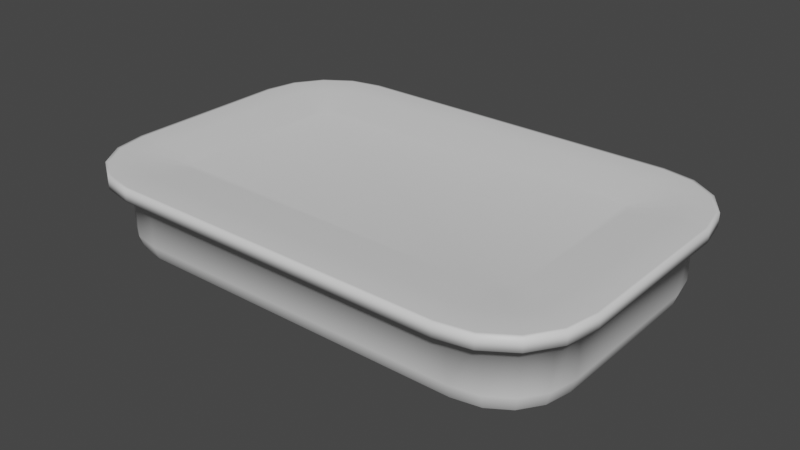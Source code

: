 # Source: Chicken_Breast_Chunks.blend  (saved by Blender 3.3.6; exported with 4.5.12 LTS)
import bpy
from mathutils import Matrix  # noqa: F401  (used for matrix-valued properties, if any)

bpy.ops.wm.read_factory_settings(use_empty=True)
scene = bpy.context.scene
scene.name = 'Scene'

# ---- collections
col_collection = bpy.data.collections.new('Collection'); scene.collection.children.link(col_collection)

# ---- materials (node trees are filled in below, after node groups)
mat_material = bpy.data.materials.new('Material')
mat_material.alpha_threshold = 0.0
mat_material.use_transparent_shadow = False
mat_material.roughness = 0.5
mat_material.line_color = (0.0, 0.0, 0.0, 1.0)

# ---- material node trees
mat_material.use_nodes = True; mat_material.node_tree.nodes.clear()
_N = mat_material.node_tree.nodes; _L = mat_material.node_tree.links
n0 = _N.new('ShaderNodeOutputMaterial'); n0.name = 'Material Output'; n0.location = (300, 300)
n1 = _N.new('ShaderNodeBsdfPrincipled'); n1.name = 'Principled BSDF'; n1.location = (10, 300)
n1.distribution = 'GGX'
n1.subsurface_method = 'RANDOM_WALK_SKIN'
n1.inputs[3].default_value = 1.45
n1.inputs[27].default_value = (0.0, 0.0, 0.0, 1.0)
n1.inputs[28].default_value = 1.0
_L.new(n1.outputs[0], n0.inputs[0])
n0.is_active_output = True

# ---- world
world_world = bpy.data.worlds.new('World'); scene.world = world_world
world_world.use_nodes = True; world_world.node_tree.nodes.clear()
_N = world_world.node_tree.nodes; _L = world_world.node_tree.links
n0 = _N.new('ShaderNodeOutputWorld'); n0.name = 'World Output'; n0.location = (300, 300)
n1 = _N.new('ShaderNodeBackground'); n1.name = 'Background'; n1.location = (10, 300)
n1.inputs[0].default_value = (0.05088, 0.05088, 0.05088, 1.0)
_L.new(n1.outputs[0], n0.inputs[0])
n0.is_active_output = True
world_world.color = (0.05088, 0.05088, 0.05088)
world_world.use_sun_shadow = False
world_world.sun_shadow_jitter_overblur = 0.0

# ---- meshes
me_cube = bpy.data.meshes.new('Cube')
me_cube.from_pydata([(1.065, 0.4571, 0.2332), (0.9571, 0.5645, 0.2332), (1.052, 0.5214, 0.2332), (1.04, 0.5396, 0.2332), (1.021, 0.5517, 0.2332), (1.015, 0.9273, 0.2), (1.44, 0.5029, 0.2), (1.183, 0.894, 0.2), (1.317, 0.8045, 0.2), (1.406, 0.6705, 0.2), (0.9571, -0.5645, 0.2332), (1.065, -0.4571, 0.2332), (1.021, -0.5517, 0.2332), (1.04, -0.5396, 0.2332), (1.052, -0.5214, 0.2332), (1.44, -0.5029, 0.2), (1.015, -0.9273, 0.2), (1.406, -0.6705, 0.2), (1.317, -0.8045, 0.2), (1.183, -0.894, 0.2), (-0.9571, 0.5645, 0.2332), (-1.065, 0.4571, 0.2332), (-1.021, 0.5517, 0.2332), (-1.04, 0.5396, 0.2332), (-1.052, 0.5214, 0.2332), (-1.44, 0.5029, 0.2), (-1.015, 0.9273, 0.2), (-1.406, 0.6705, 0.2), (-1.317, 0.8045, 0.2), (-1.183, 0.894, 0.2), (-1.065, -0.4571, 0.2332), (-0.9571, -0.5645, 0.2332), (-1.052, -0.5214, 0.2332), (-1.04, -0.5396, 0.2332), (-1.021, -0.5517, 0.2332), (-1.015, -0.9273, 0.2), (-1.44, -0.5029, 0.2), (-1.183, -0.894, 0.2), (-1.317, -0.8045, 0.2), (-1.406, -0.6705, 0.2), (1.462, 0.6913, 0.275), (1.5, 0.5, 0.275), (1.354, 0.8536, 0.275), (1.191, 0.9619, 0.275), (1.0, 1.0, 0.275), (-1.0, -1.0, 0.275), (-1.191, -0.9619, 0.275), (-1.354, -0.8536, 0.275), (-1.462, -0.6913, 0.275), (-1.5, -0.5, 0.275), (1.191, -0.9619, 0.275), (1.0, -1.0, 0.275), (1.354, -0.8536, 0.275), (1.462, -0.6913, 0.275), (1.5, -0.5, 0.275), (-1.191, 0.9619, 0.275), (-1.0, 1.0, 0.275), (-1.354, 0.8536, 0.275), (-1.462, 0.6913, 0.275), (-1.5, 0.5, 0.275), (1.281, 0.6164, 0.275), (1.308, 0.4811, 0.275), (1.215, 0.7151, 0.275), (1.116, 0.781, 0.275), (0.9811, 0.8079, 0.275), (-0.9811, -0.8079, 0.275), (-1.116, -0.781, 0.275), (-1.215, -0.7151, 0.275), (-1.281, -0.6164, 0.275), (-1.308, -0.4811, 0.275), (1.116, -0.781, 0.275), (0.9811, -0.8079, 0.275), (1.215, -0.7151, 0.275), (1.281, -0.6164, 0.275), (1.308, -0.4811, 0.275), (-1.116, 0.781, 0.275), (-0.9811, 0.8079, 0.275), (-1.215, 0.7151, 0.275), (-1.281, 0.6164, 0.275), (-1.308, 0.4811, 0.275), (1.5, 0.5, 0.2), (1.462, 0.6913, 0.2), (1.354, 0.8536, 0.2), (1.191, 0.9619, 0.2), (1.0, 1.0, 0.2), (-1.191, -0.9619, 0.2), (-1.0, -1.0, 0.2), (-1.354, -0.8536, 0.2), (-1.462, -0.6913, 0.2), (-1.5, -0.5, 0.2), (1.0, -1.0, 0.2), (1.191, -0.9619, 0.2), (1.354, -0.8536, 0.2), (1.462, -0.6913, 0.2), (1.5, -0.5, 0.2), (-1.0, 1.0, 0.2), (-1.191, 0.9619, 0.2), (-1.354, 0.8536, 0.2), (-1.462, 0.6913, 0.2), (-1.5, 0.5, 0.2), (1.4, 0.4726, 0.225), (1.367, 0.6301, 0.225), (1.28, 0.756, 0.225), (1.15, 0.8401, 0.225), (0.9872, 0.8714, 0.225), (-1.15, -0.8401, 0.225), (-0.9872, -0.8714, 0.225), (-1.28, -0.756, 0.225), (-1.367, -0.6301, 0.225), (-1.4, -0.4726, 0.225), (0.9872, -0.8714, 0.225), (1.15, -0.8401, 0.225), (1.28, -0.756, 0.225), (1.367, -0.6301, 0.225), (1.4, -0.4726, 0.225), (-0.9872, 0.8714, 0.225), (-1.15, 0.8401, 0.225), (-1.28, 0.756, 0.225), (-1.367, 0.6301, 0.225), (-1.4, 0.4726, 0.225), (1.4, 0.4726, -0.1125), (1.194, 0.4516, -0.2732), (1.372, 0.4698, -0.1928), (1.297, 0.4621, -0.2517), (1.174, 0.5475, -0.2732), (1.367, 0.6301, -0.1125), (1.271, 0.5888, -0.2517), (1.341, 0.619, -0.1928), (1.134, 0.6052, -0.2732), (1.28, 0.756, -0.1125), (1.207, 0.6806, -0.2517), (1.261, 0.7358, -0.1928), (1.072, 0.6454, -0.2732), (1.15, 0.8401, -0.1125), (1.111, 0.7428, -0.2517), (1.14, 0.814, -0.1928), (0.9675, 0.6655, -0.2732), (0.9872, 0.8714, -0.1125), (0.9774, 0.7685, -0.2517), (0.9845, 0.8438, -0.1928), (-1.15, -0.8401, -0.1125), (-1.072, -0.6454, -0.2732), (-1.14, -0.814, -0.1928), (-1.111, -0.7428, -0.2517), (-0.9675, -0.6655, -0.2732), (-0.9872, -0.8714, -0.1125), (-0.9774, -0.7685, -0.2517), (-0.9845, -0.8438, -0.1928), (-1.28, -0.756, -0.1125), (-1.134, -0.6052, -0.2732), (-1.261, -0.7358, -0.1928), (-1.207, -0.6806, -0.2517), (-1.367, -0.6301, -0.1125), (-1.174, -0.5475, -0.2732), (-1.341, -0.619, -0.1928), (-1.271, -0.5888, -0.2517), (-1.4, -0.4726, -0.1125), (-1.194, -0.4516, -0.2732), (-1.372, -0.4698, -0.1928), (-1.297, -0.4621, -0.2517), (0.9872, -0.8714, -0.1125), (0.9675, -0.6655, -0.2732), (0.9845, -0.8438, -0.1928), (0.9774, -0.7685, -0.2517), (1.072, -0.6454, -0.2732), (1.15, -0.8401, -0.1125), (1.111, -0.7428, -0.2517), (1.14, -0.814, -0.1928), (1.134, -0.6052, -0.2732), (1.28, -0.756, -0.1125), (1.207, -0.6806, -0.2517), (1.261, -0.7358, -0.1928), (1.174, -0.5475, -0.2732), (1.367, -0.6301, -0.1125), (1.271, -0.5888, -0.2517), (1.341, -0.619, -0.1928), (1.194, -0.4516, -0.2732), (1.4, -0.4726, -0.1125), (1.297, -0.4621, -0.2517), (1.372, -0.4698, -0.1928), (-0.9872, 0.8714, -0.1125), (-0.9675, 0.6655, -0.2732), (-0.9845, 0.8438, -0.1928), (-0.9774, 0.7685, -0.2517), (-1.072, 0.6454, -0.2732), (-1.15, 0.8401, -0.1125), (-1.111, 0.7428, -0.2517), (-1.14, 0.814, -0.1928), (-1.134, 0.6052, -0.2732), (-1.28, 0.756, -0.1125), (-1.207, 0.6806, -0.2517), (-1.261, 0.7358, -0.1928), (-1.174, 0.5475, -0.2732), (-1.367, 0.6301, -0.1125), (-1.271, 0.5888, -0.2517), (-1.341, 0.619, -0.1928), (-1.194, 0.4516, -0.2732), (-1.4, 0.4726, -0.1125), (-1.297, 0.4621, -0.2517), (-1.372, 0.4698, -0.1928), (1.444, 0.6838, 0.275), (1.481, 0.4981, 0.275), (1.34, 0.8397, 0.275), (1.184, 0.9438, 0.275), (0.9981, 0.9808, 0.275), (-0.9981, -0.9808, 0.275), (-1.184, -0.9438, 0.275), (-1.34, -0.8397, 0.275), (-1.444, -0.6838, 0.275), (-1.481, -0.4981, 0.275), (1.184, -0.9438, 0.275), (0.9981, -0.9808, 0.275), (1.34, -0.8397, 0.275), (1.444, -0.6838, 0.275), (1.481, -0.4981, 0.275), (-1.184, 0.9438, 0.275), (-0.9981, 0.9808, 0.275), (-1.34, 0.8397, 0.275), (-1.444, 0.6838, 0.275), (-1.481, 0.4981, 0.275), (1.447, 0.5025, 0.2), (1.413, 0.6731, 0.2), (1.322, 0.8106, 0.2), (1.184, 0.9025, 0.2), (1.013, 0.9364, 0.2), (-1.184, -0.9025, 0.2), (-1.013, -0.9364, 0.2), (-1.322, -0.8106, 0.2), (-1.413, -0.6731, 0.2), (-1.447, -0.5025, 0.2), (1.013, -0.9364, 0.2), (1.184, -0.9025, 0.2), (1.322, -0.8106, 0.2), (1.413, -0.6731, 0.2), (1.447, -0.5025, 0.2), (-1.013, 0.9364, 0.2), (-1.184, 0.9025, 0.2), (-1.322, 0.8106, 0.2), (-1.413, 0.6731, 0.2), (-1.447, 0.5025, 0.2)], [], [(27, 28, 117, 118), (89, 49, 59, 99), (90, 51, 45, 86), (0, 2, 3, 4, 1, 20, 22, 23, 24, 21, 30, 32, 33, 34, 31, 10, 12, 13, 14, 11), (80, 41, 54, 94), (41, 80, 81, 40), (40, 81, 82, 42), (42, 82, 83, 43), (43, 83, 84, 44), (86, 45, 46, 85), (85, 46, 47, 87), (87, 47, 48, 88), (88, 48, 49, 89), (51, 90, 91, 50), (50, 91, 92, 52), (52, 92, 93, 53), (53, 93, 94, 54), (56, 95, 96, 55), (55, 96, 97, 57), (57, 97, 98, 58), (58, 98, 99, 59), (95, 56, 44, 84), (200, 201, 41, 40), (202, 200, 40, 42), (203, 202, 42, 43), (204, 203, 43, 44), (205, 206, 46, 45), (206, 207, 47, 46), (207, 208, 48, 47), (208, 209, 49, 48), (210, 211, 51, 50), (212, 210, 50, 52), (213, 212, 52, 53), (214, 213, 53, 54), (215, 216, 56, 55), (217, 215, 55, 57), (218, 217, 57, 58), (219, 218, 58, 59), (216, 204, 44, 56), (201, 214, 54, 41), (209, 219, 59, 49), (211, 205, 45, 51), (2, 0, 61, 60), (3, 2, 60, 62), (4, 3, 62, 63), (1, 4, 63, 64), (31, 34, 66, 65), (34, 33, 67, 66), (33, 32, 68, 67), (32, 30, 69, 68), (12, 10, 71, 70), (13, 12, 70, 72), (14, 13, 72, 73), (11, 14, 73, 74), (22, 20, 76, 75), (23, 22, 75, 77), (24, 23, 77, 78), (21, 24, 78, 79), (20, 1, 64, 76), (0, 11, 74, 61), (30, 21, 79, 69), (10, 31, 65, 71), (220, 221, 81, 80), (221, 222, 82, 81), (222, 223, 83, 82), (223, 224, 84, 83), (225, 226, 86, 85), (227, 225, 85, 87), (228, 227, 87, 88), (229, 228, 88, 89), (230, 231, 91, 90), (231, 232, 92, 91), (232, 233, 93, 92), (233, 234, 94, 93), (235, 236, 96, 95), (236, 237, 97, 96), (237, 238, 98, 97), (238, 239, 99, 98), (224, 235, 95, 84), (234, 220, 80, 94), (239, 229, 89, 99), (226, 230, 90, 86), (109, 119, 197, 156), (39, 36, 109, 108), (9, 6, 100, 101), (25, 27, 118, 119), (19, 16, 110, 111), (8, 9, 101, 102), (26, 5, 104, 115), (18, 19, 111, 112), (7, 8, 102, 103), (6, 15, 114, 100), (17, 18, 112, 113), (5, 7, 103, 104), (36, 25, 119, 109), (15, 17, 113, 114), (35, 37, 105, 106), (16, 35, 106, 110), (29, 26, 115, 116), (37, 38, 107, 105), (28, 29, 116, 117), (38, 39, 108, 107), (100, 114, 177, 120), (196, 192, 188, 184, 181, 136, 132, 128, 124, 121, 176, 172, 168, 164, 161, 144, 141, 149, 153, 157), (112, 111, 165, 169), (103, 102, 129, 133), (106, 105, 140, 145), (113, 112, 169, 173), (104, 103, 133, 137), (102, 101, 125, 129), (114, 113, 173, 177), (115, 104, 137, 180), (111, 110, 160, 165), (116, 115, 180, 185), (105, 107, 148, 140), (107, 108, 152, 148), (117, 116, 185, 189), (110, 106, 145, 160), (118, 117, 189, 193), (108, 109, 156, 152), (119, 118, 193, 197), (121, 124, 126, 123), (123, 126, 127, 122), (122, 127, 125, 120), (124, 128, 130, 126), (126, 130, 131, 127), (127, 131, 129, 125), (128, 132, 134, 130), (130, 134, 135, 131), (131, 135, 133, 129), (132, 136, 138, 134), (134, 138, 139, 135), (135, 139, 137, 133), (141, 144, 146, 143), (143, 146, 147, 142), (142, 147, 145, 140), (149, 141, 143, 151), (151, 143, 142, 150), (150, 142, 140, 148), (153, 149, 151, 155), (155, 151, 150, 154), (154, 150, 148, 152), (157, 153, 155, 159), (159, 155, 154, 158), (158, 154, 152, 156), (161, 164, 166, 163), (163, 166, 167, 162), (162, 167, 165, 160), (164, 168, 170, 166), (166, 170, 171, 167), (167, 171, 169, 165), (168, 172, 174, 170), (170, 174, 175, 171), (171, 175, 173, 169), (172, 176, 178, 174), (174, 178, 179, 175), (175, 179, 177, 173), (181, 184, 186, 183), (183, 186, 187, 182), (182, 187, 185, 180), (184, 188, 190, 186), (186, 190, 191, 187), (187, 191, 189, 185), (188, 192, 194, 190), (190, 194, 195, 191), (191, 195, 193, 189), (192, 196, 198, 194), (194, 198, 199, 195), (195, 199, 197, 193), (136, 181, 183, 138), (138, 183, 182, 139), (139, 182, 180, 137), (176, 121, 123, 178), (178, 123, 122, 179), (179, 122, 120, 177), (156, 197, 199, 158), (158, 199, 198, 159), (159, 198, 196, 157), (160, 145, 147, 162), (162, 147, 146, 163), (163, 146, 144, 161), (101, 100, 120, 125), (71, 65, 205, 211), (69, 79, 219, 209), (61, 74, 214, 201), (76, 64, 204, 216), (79, 78, 218, 219), (78, 77, 217, 218), (77, 75, 215, 217), (75, 76, 216, 215), (74, 73, 213, 214), (73, 72, 212, 213), (72, 70, 210, 212), (70, 71, 211, 210), (68, 69, 209, 208), (67, 68, 208, 207), (66, 67, 207, 206), (65, 66, 206, 205), (64, 63, 203, 204), (63, 62, 202, 203), (62, 60, 200, 202), (60, 61, 201, 200), (35, 16, 230, 226), (25, 36, 229, 239), (15, 6, 220, 234), (5, 26, 235, 224), (27, 25, 239, 238), (28, 27, 238, 237), (29, 28, 237, 236), (26, 29, 236, 235), (17, 15, 234, 233), (18, 17, 233, 232), (19, 18, 232, 231), (16, 19, 231, 230), (36, 39, 228, 229), (39, 38, 227, 228), (38, 37, 225, 227), (37, 35, 226, 225), (7, 5, 224, 223), (8, 7, 223, 222), (9, 8, 222, 221), (6, 9, 221, 220)])
me_cube.polygons.foreach_set('use_smooth', [True] * 222)
_uv = me_cube.uv_layers.new(name='UVMap')
_uv.uv.foreach_set('vector', [0.1357, 0.5432, 0.1429, 0.5269, 0.1429, 0.5269, 0.1357, 0.5432, 0.375, 0.0625, 0.625, 0.0625, 0.625, 0.1875, 0.375, 0.1875, 0.375, 0.7917, 0.625, 0.7917, 0.625, 0.9583, 0.375, 0.9583, 0.6613, 0.5679, 0.6624, 0.5598, 0.6634, 0.5576, 0.6649, 0.556, 0.6702, 0.5544, 0.8298, 0.5544, 0.8351, 0.556, 0.8366, 0.5576, 0.8376, 0.5598, 0.8387, 0.5679, 0.8387, 0.6821, 0.8376, 0.6902, 0.8366, 0.6924, 0.8351, 0.694, 0.8298, 0.6956, 0.6702, 0.6956, 0.6649, 0.694, 0.6634, 0.6924, 0.6624, 0.6902, 0.6613, 0.6821, 0.375, 0.5625, 0.625, 0.5625, 0.625, 0.6875, 0.375, 0.6875, 0.625, 0.5625, 0.375, 0.5625, 0.375, 0.5386, 0.625, 0.5386, 0.625, 0.5386, 0.375, 0.5386, 0.375, 0.5, 0.625, 0.5, 0.625, 0.5, 0.375, 0.5, 0.375, 0.4743, 0.625, 0.4743, 0.625, 0.4743, 0.375, 0.4743, 0.375, 0.4583, 0.625, 0.4583, 0.375, 0.9583, 0.625, 0.9583, 0.625, 0.9743, 0.375, 0.9743, 0.375, 0.9743, 0.625, 0.9743, 0.625, 1.0, 0.375, 1.0, 0.375, 0.0, 0.625, 0.0, 0.625, 0.03858, 0.375, 0.03858, 0.375, 0.03858, 0.625, 0.03858, 0.625, 0.0625, 0.375, 0.0625, 0.625, 0.7917, 0.375, 0.7917, 0.375, 0.7757, 0.625, 0.7757, 0.625, 0.7757, 0.375, 0.7757, 0.375, 0.75, 0.625, 0.75, 0.625, 0.75, 0.375, 0.75, 0.375, 0.7114, 0.625, 0.7114, 0.625, 0.7114, 0.375, 0.7114, 0.375, 0.6875, 0.625, 0.6875, 0.625, 0.2917, 0.375, 0.2917, 0.375, 0.2757, 0.625, 0.2757, 0.625, 0.2757, 0.375, 0.2757, 0.375, 0.25, 0.625, 0.25, 0.625, 0.25, 0.375, 0.25, 0.375, 0.2114, 0.625, 0.2114, 0.625, 0.2114, 0.375, 0.2114, 0.375, 0.1875, 0.625, 0.1875, 0.375, 0.2917, 0.625, 0.2917, 0.625, 0.4583, 0.375, 0.4583, 0.6297, 0.5395, 0.6266, 0.5627, 0.625, 0.5625, 0.6282, 0.5386, 0.6384, 0.52, 0.6297, 0.5395, 0.6282, 0.5386, 0.6372, 0.5183, 0.6513, 0.507, 0.6384, 0.52, 0.6372, 0.5183, 0.6507, 0.5048, 0.6668, 0.5024, 0.6513, 0.507, 0.6507, 0.5048, 0.6667, 0.5, 0.8332, 0.7476, 0.8487, 0.743, 0.8493, 0.7452, 0.8333, 0.75, 0.8487, 0.743, 0.8616, 0.73, 0.8628, 0.7317, 0.8493, 0.7452, 0.8616, 0.73, 0.8703, 0.7105, 0.8718, 0.7114, 0.8628, 0.7317, 0.8703, 0.7105, 0.8734, 0.6873, 0.875, 0.6875, 0.8718, 0.7114, 0.6513, 0.743, 0.6668, 0.7476, 0.6667, 0.75, 0.6507, 0.7452, 0.6384, 0.73, 0.6513, 0.743, 0.6507, 0.7452, 0.6372, 0.7317, 0.6297, 0.7105, 0.6384, 0.73, 0.6372, 0.7317, 0.6282, 0.7114, 0.6266, 0.6873, 0.6297, 0.7105, 0.6282, 0.7114, 0.625, 0.6875, 0.8487, 0.507, 0.8332, 0.5024, 0.8333, 0.5, 0.8493, 0.5048, 0.8616, 0.52, 0.8487, 0.507, 0.8493, 0.5048, 0.8628, 0.5183, 0.8703, 0.5395, 0.8616, 0.52, 0.8628, 0.5183, 0.8718, 0.5386, 0.8734, 0.5627, 0.8703, 0.5395, 0.8718, 0.5386, 0.875, 0.5625, 0.8332, 0.5024, 0.6668, 0.5024, 0.6667, 0.5, 0.8333, 0.5, 0.6266, 0.5627, 0.6266, 0.6873, 0.625, 0.6875, 0.625, 0.5625, 0.8734, 0.6873, 0.8734, 0.5627, 0.875, 0.5625, 0.875, 0.6875, 0.6668, 0.7476, 0.8332, 0.7476, 0.8333, 0.75, 0.6667, 0.75, 0.6624, 0.5598, 0.6613, 0.5679, 0.641, 0.5649, 0.6433, 0.548, 0.6634, 0.5576, 0.6624, 0.5598, 0.6433, 0.548, 0.6487, 0.5356, 0.6649, 0.556, 0.6634, 0.5576, 0.6487, 0.5356, 0.657, 0.5274, 0.6702, 0.5544, 0.6649, 0.556, 0.657, 0.5274, 0.6682, 0.524, 0.8298, 0.6956, 0.8351, 0.694, 0.843, 0.7226, 0.8318, 0.726, 0.8351, 0.694, 0.8366, 0.6924, 0.8513, 0.7144, 0.843, 0.7226, 0.8366, 0.6924, 0.8376, 0.6902, 0.8567, 0.702, 0.8513, 0.7144, 0.8376, 0.6902, 0.8387, 0.6821, 0.859, 0.6851, 0.8567, 0.702, 0.6649, 0.694, 0.6702, 0.6956, 0.6682, 0.726, 0.657, 0.7226, 0.6634, 0.6924, 0.6649, 0.694, 0.657, 0.7226, 0.6487, 0.7144, 0.6624, 0.6902, 0.6634, 0.6924, 0.6487, 0.7144, 0.6433, 0.702, 0.6613, 0.6821, 0.6624, 0.6902, 0.6433, 0.702, 0.641, 0.6851, 0.8351, 0.556, 0.8298, 0.5544, 0.8318, 0.524, 0.843, 0.5274, 0.8366, 0.5576, 0.8351, 0.556, 0.843, 0.5274, 0.8513, 0.5356, 0.8376, 0.5598, 0.8366, 0.5576, 0.8513, 0.5356, 0.8567, 0.548, 0.8387, 0.5679, 0.8376, 0.5598, 0.8567, 0.548, 0.859, 0.5649, 0.8298, 0.5544, 0.6702, 0.5544, 0.6682, 0.524, 0.8318, 0.524, 0.6613, 0.5679, 0.6613, 0.6821, 0.641, 0.6851, 0.641, 0.5649, 0.8387, 0.6821, 0.8387, 0.5679, 0.859, 0.5649, 0.859, 0.6851, 0.6702, 0.6956, 0.8298, 0.6956, 0.8318, 0.726, 0.6682, 0.726, 0.3681, 0.5635, 0.3653, 0.5426, 0.3718, 0.5386, 0.375, 0.5625, 0.3653, 0.5426, 0.3578, 0.5258, 0.3628, 0.5183, 0.3718, 0.5386, 0.3578, 0.5258, 0.3466, 0.5146, 0.3493, 0.5048, 0.3628, 0.5183, 0.3466, 0.5146, 0.3326, 0.5104, 0.3333, 0.5, 0.3493, 0.5048, 0.1534, 0.7354, 0.1674, 0.7396, 0.1667, 0.75, 0.1507, 0.7452, 0.1422, 0.7242, 0.1534, 0.7354, 0.1507, 0.7452, 0.1372, 0.7317, 0.1347, 0.7074, 0.1422, 0.7242, 0.1372, 0.7317, 0.1282, 0.7114, 0.1319, 0.6865, 0.1347, 0.7074, 0.1282, 0.7114, 0.125, 0.6875, 0.3326, 0.7396, 0.3466, 0.7354, 0.3493, 0.7452, 0.3333, 0.75, 0.3466, 0.7354, 0.3578, 0.7242, 0.3628, 0.7317, 0.3493, 0.7452, 0.3578, 0.7242, 0.3653, 0.7074, 0.3718, 0.7114, 0.3628, 0.7317, 0.3653, 0.7074, 0.3681, 0.6865, 0.375, 0.6875, 0.3718, 0.7114, 0.1674, 0.5104, 0.1534, 0.5146, 0.1507, 0.5048, 0.1667, 0.5, 0.1534, 0.5146, 0.1422, 0.5258, 0.1372, 0.5183, 0.1507, 0.5048, 0.1422, 0.5258, 0.1347, 0.5426, 0.1282, 0.5386, 0.1372, 0.5183, 0.1347, 0.5426, 0.1319, 0.5635, 0.125, 0.5625, 0.1282, 0.5386, 0.3326, 0.5104, 0.1674, 0.5104, 0.1667, 0.5, 0.3333, 0.5, 0.3681, 0.6865, 0.3681, 0.5635, 0.375, 0.5625, 0.375, 0.6875, 0.1319, 0.5635, 0.1319, 0.6865, 0.125, 0.6875, 0.125, 0.5625, 0.1674, 0.7396, 0.3326, 0.7396, 0.3333, 0.75, 0.1667, 0.75, 0.1329, 0.6863, 0.1329, 0.5637, 0.1329, 0.5637, 0.1329, 0.6863, 0.1357, 0.7068, 0.1329, 0.6863, 0.1329, 0.6863, 0.1357, 0.7068, 0.3643, 0.5432, 0.3671, 0.5637, 0.3671, 0.5637, 0.3643, 0.5432, 0.1329, 0.5637, 0.1357, 0.5432, 0.1357, 0.5432, 0.1329, 0.5637, 0.3462, 0.734, 0.3326, 0.7381, 0.3326, 0.7381, 0.3462, 0.734, 0.3571, 0.5269, 0.3643, 0.5432, 0.3643, 0.5432, 0.3571, 0.5269, 0.1674, 0.5119, 0.3326, 0.5119, 0.3326, 0.5119, 0.1674, 0.5119, 0.3571, 0.7231, 0.3462, 0.734, 0.3462, 0.734, 0.3571, 0.7231, 0.3462, 0.516, 0.3571, 0.5269, 0.3571, 0.5269, 0.3462, 0.516, 0.3671, 0.5637, 0.3671, 0.6863, 0.3671, 0.6863, 0.3671, 0.5637, 0.3643, 0.7068, 0.3571, 0.7231, 0.3571, 0.7231, 0.3643, 0.7068, 0.3326, 0.5119, 0.3462, 0.516, 0.3462, 0.516, 0.3326, 0.5119, 0.1329, 0.6863, 0.1329, 0.5637, 0.1329, 0.5637, 0.1329, 0.6863, 0.3671, 0.6863, 0.3643, 0.7068, 0.3643, 0.7068, 0.3671, 0.6863, 0.1674, 0.7381, 0.1538, 0.734, 0.1538, 0.734, 0.1674, 0.7381, 0.3326, 0.7381, 0.1674, 0.7381, 0.1674, 0.7381, 0.3326, 0.7381, 0.1538, 0.516, 0.1674, 0.5119, 0.1674, 0.5119, 0.1538, 0.516, 0.1538, 0.734, 0.1429, 0.7231, 0.1429, 0.7231, 0.1538, 0.734, 0.1429, 0.5269, 0.1538, 0.516, 0.1538, 0.516, 0.1429, 0.5269, 0.1429, 0.7231, 0.1357, 0.7068, 0.1357, 0.7068, 0.1429, 0.7231, 0.3671, 0.5637, 0.3671, 0.6863, 0.3671, 0.6863, 0.3671, 0.5637, 0.1502, 0.5664, 0.1518, 0.5539, 0.1551, 0.5465, 0.1604, 0.5412, 0.1691, 0.5386, 0.3309, 0.5386, 0.3396, 0.5412, 0.3449, 0.5465, 0.3482, 0.5539, 0.3498, 0.5664, 0.3498, 0.6836, 0.3482, 0.6961, 0.3449, 0.7035, 0.3396, 0.7088, 0.3309, 0.7114, 0.1691, 0.7114, 0.1604, 0.7088, 0.1551, 0.7035, 0.1518, 0.6961, 0.1502, 0.6836, 0.3571, 0.7231, 0.3462, 0.734, 0.3462, 0.734, 0.3571, 0.7231, 0.3462, 0.516, 0.3571, 0.5269, 0.3571, 0.5269, 0.3462, 0.516, 0.1674, 0.7381, 0.1538, 0.734, 0.1538, 0.734, 0.1674, 0.7381, 0.3643, 0.7068, 0.3571, 0.7231, 0.3571, 0.7231, 0.3643, 0.7068, 0.3326, 0.5119, 0.3462, 0.516, 0.3462, 0.516, 0.3326, 0.5119, 0.3571, 0.5269, 0.3643, 0.5432, 0.3643, 0.5432, 0.3571, 0.5269, 0.3671, 0.6863, 0.3643, 0.7068, 0.3643, 0.7068, 0.3671, 0.6863, 0.1674, 0.5119, 0.3326, 0.5119, 0.3326, 0.5119, 0.1674, 0.5119, 0.3462, 0.734, 0.3326, 0.7381, 0.3326, 0.7381, 0.3462, 0.734, 0.1538, 0.516, 0.1674, 0.5119, 0.1674, 0.5119, 0.1538, 0.516, 0.1538, 0.734, 0.1429, 0.7231, 0.1429, 0.7231, 0.1538, 0.734, 0.1429, 0.7231, 0.1357, 0.7068, 0.1357, 0.7068, 0.1429, 0.7231, 0.1429, 0.5269, 0.1538, 0.516, 0.1538, 0.516, 0.1429, 0.5269, 0.3326, 0.7381, 0.1674, 0.7381, 0.1674, 0.7381, 0.3326, 0.7381, 0.1357, 0.5432, 0.1429, 0.5269, 0.1429, 0.5269, 0.1357, 0.5432, 0.1357, 0.7068, 0.1329, 0.6863, 0.1329, 0.6863, 0.1357, 0.7068, 0.1329, 0.5637, 0.1357, 0.5432, 0.1357, 0.5432, 0.1329, 0.5637, 0.3498, 0.5664, 0.3482, 0.5539, 0.3563, 0.5486, 0.3584, 0.565, 0.3584, 0.565, 0.3563, 0.5486, 0.3643, 0.5433, 0.367, 0.5637, 0.367, 0.5637, 0.3643, 0.5433, 0.3643, 0.5432, 0.3671, 0.5637, 0.3482, 0.5539, 0.3449, 0.5465, 0.351, 0.5367, 0.3563, 0.5486, 0.3563, 0.5486, 0.351, 0.5367, 0.357, 0.527, 0.3643, 0.5433, 0.3643, 0.5433, 0.357, 0.527, 0.3571, 0.5269, 0.3643, 0.5432, 0.3449, 0.5465, 0.3396, 0.5412, 0.3429, 0.5286, 0.351, 0.5367, 0.351, 0.5367, 0.3429, 0.5286, 0.3461, 0.5161, 0.357, 0.527, 0.357, 0.527, 0.3461, 0.5161, 0.3462, 0.516, 0.3571, 0.5269, 0.3396, 0.5412, 0.3309, 0.5386, 0.3317, 0.5253, 0.3429, 0.5286, 0.3429, 0.5286, 0.3317, 0.5253, 0.3325, 0.5119, 0.3461, 0.5161, 0.3461, 0.5161, 0.3325, 0.5119, 0.3326, 0.5119, 0.3462, 0.516, 0.1604, 0.7088, 0.1691, 0.7114, 0.1683, 0.7247, 0.1571, 0.7214, 0.1571, 0.7214, 0.1683, 0.7247, 0.1675, 0.7381, 0.1539, 0.7339, 0.1539, 0.7339, 0.1675, 0.7381, 0.1674, 0.7381, 0.1538, 0.734, 0.1551, 0.7035, 0.1604, 0.7088, 0.1571, 0.7214, 0.149, 0.7133, 0.149, 0.7133, 0.1571, 0.7214, 0.1539, 0.7339, 0.143, 0.723, 0.143, 0.723, 0.1539, 0.7339, 0.1538, 0.734, 0.1429, 0.7231, 0.1518, 0.6961, 0.1551, 0.7035, 0.149, 0.7133, 0.1437, 0.7014, 0.1437, 0.7014, 0.149, 0.7133, 0.143, 0.723, 0.1357, 0.7067, 0.1357, 0.7067, 0.143, 0.723, 0.1429, 0.7231, 0.1357, 0.7068, 0.1502, 0.6836, 0.1518, 0.6961, 0.1437, 0.7014, 0.1416, 0.685, 0.1416, 0.685, 0.1437, 0.7014, 0.1357, 0.7067, 0.133, 0.6863, 0.133, 0.6863, 0.1357, 0.7067, 0.1357, 0.7068, 0.1329, 0.6863, 0.3309, 0.7114, 0.3396, 0.7088, 0.3429, 0.7214, 0.3317, 0.7247, 0.3317, 0.7247, 0.3429, 0.7214, 0.3461, 0.7339, 0.3325, 0.7381, 0.3325, 0.7381, 0.3461, 0.7339, 0.3462, 0.734, 0.3326, 0.7381, 0.3396, 0.7088, 0.3449, 0.7035, 0.351, 0.7133, 0.3429, 0.7214, 0.3429, 0.7214, 0.351, 0.7133, 0.357, 0.723, 0.3461, 0.7339, 0.3461, 0.7339, 0.357, 0.723, 0.3571, 0.7231, 0.3462, 0.734, 0.3449, 0.7035, 0.3482, 0.6961, 0.3563, 0.7014, 0.351, 0.7133, 0.351, 0.7133, 0.3563, 0.7014, 0.3643, 0.7067, 0.357, 0.723, 0.357, 0.723, 0.3643, 0.7067, 0.3643, 0.7068, 0.3571, 0.7231, 0.3482, 0.6961, 0.3498, 0.6836, 0.3584, 0.685, 0.3563, 0.7014, 0.3563, 0.7014, 0.3584, 0.685, 0.367, 0.6863, 0.3643, 0.7067, 0.3643, 0.7067, 0.367, 0.6863, 0.3671, 0.6863, 0.3643, 0.7068, 0.1691, 0.5386, 0.1604, 0.5412, 0.1571, 0.5286, 0.1683, 0.5253, 0.1683, 0.5253, 0.1571, 0.5286, 0.1539, 0.5161, 0.1675, 0.5119, 0.1675, 0.5119, 0.1539, 0.5161, 0.1538, 0.516, 0.1674, 0.5119, 0.1604, 0.5412, 0.1551, 0.5465, 0.149, 0.5367, 0.1571, 0.5286, 0.1571, 0.5286, 0.149, 0.5367, 0.143, 0.527, 0.1539, 0.5161, 0.1539, 0.5161, 0.143, 0.527, 0.1429, 0.5269, 0.1538, 0.516, 0.1551, 0.5465, 0.1518, 0.5539, 0.1437, 0.5486, 0.149, 0.5367, 0.149, 0.5367, 0.1437, 0.5486, 0.1357, 0.5433, 0.143, 0.527, 0.143, 0.527, 0.1357, 0.5433, 0.1357, 0.5432, 0.1429, 0.5269, 0.1518, 0.5539, 0.1502, 0.5664, 0.1416, 0.565, 0.1437, 0.5486, 0.1437, 0.5486, 0.1416, 0.565, 0.133, 0.5637, 0.1357, 0.5433, 0.1357, 0.5433, 0.133, 0.5637, 0.1329, 0.5637, 0.1357, 0.5432, 0.3309, 0.5386, 0.1691, 0.5386, 0.1683, 0.5253, 0.3317, 0.5253, 0.3317, 0.5253, 0.1683, 0.5253, 0.1675, 0.5119, 0.3325, 0.5119, 0.3325, 0.5119, 0.1675, 0.5119, 0.1674, 0.5119, 0.3326, 0.5119, 0.3498, 0.6836, 0.3498, 0.5664, 0.3584, 0.565, 0.3584, 0.685, 0.3584, 0.685, 0.3584, 0.565, 0.367, 0.5637, 0.367, 0.6863, 0.367, 0.6863, 0.367, 0.5637, 0.3671, 0.5637, 0.3671, 0.6863, 0.1329, 0.6863, 0.1329, 0.5637, 0.133, 0.5637, 0.133, 0.6863, 0.133, 0.6863, 0.133, 0.5637, 0.1416, 0.565, 0.1416, 0.685, 0.1416, 0.685, 0.1416, 0.565, 0.1502, 0.5664, 0.1502, 0.6836, 0.3326, 0.7381, 0.1674, 0.7381, 0.1675, 0.7381, 0.3325, 0.7381, 0.3325, 0.7381, 0.1675, 0.7381, 0.1683, 0.7247, 0.3317, 0.7247, 0.3317, 0.7247, 0.1683, 0.7247, 0.1691, 0.7114, 0.3309, 0.7114, 0.3643, 0.5432, 0.3671, 0.5637, 0.3671, 0.5637, 0.3643, 0.5432, 0.6682, 0.726, 0.8318, 0.726, 0.8332, 0.7476, 0.6668, 0.7476, 0.859, 0.6851, 0.859, 0.5649, 0.8734, 0.5627, 0.8734, 0.6873, 0.641, 0.5649, 0.641, 0.6851, 0.6266, 0.6873, 0.6266, 0.5627, 0.8318, 0.524, 0.6682, 0.524, 0.6668, 0.5024, 0.8332, 0.5024, 0.859, 0.5649, 0.8567, 0.548, 0.8703, 0.5395, 0.8734, 0.5627, 0.8567, 0.548, 0.8513, 0.5356, 0.8616, 0.52, 0.8703, 0.5395, 0.8513, 0.5356, 0.843, 0.5274, 0.8487, 0.507, 0.8616, 0.52, 0.843, 0.5274, 0.8318, 0.524, 0.8332, 0.5024, 0.8487, 0.507, 0.641, 0.6851, 0.6433, 0.702, 0.6297, 0.7105, 0.6266, 0.6873, 0.6433, 0.702, 0.6487, 0.7144, 0.6384, 0.73, 0.6297, 0.7105, 0.6487, 0.7144, 0.657, 0.7226, 0.6513, 0.743, 0.6384, 0.73, 0.657, 0.7226, 0.6682, 0.726, 0.6668, 0.7476, 0.6513, 0.743, 0.8567, 0.702, 0.859, 0.6851, 0.8734, 0.6873, 0.8703, 0.7105, 0.8513, 0.7144, 0.8567, 0.702, 0.8703, 0.7105, 0.8616, 0.73, 0.843, 0.7226, 0.8513, 0.7144, 0.8616, 0.73, 0.8487, 0.743, 0.8318, 0.726, 0.843, 0.7226, 0.8487, 0.743, 0.8332, 0.7476, 0.6682, 0.524, 0.657, 0.5274, 0.6513, 0.507, 0.6668, 0.5024, 0.657, 0.5274, 0.6487, 0.5356, 0.6384, 0.52, 0.6513, 0.507, 0.6487, 0.5356, 0.6433, 0.548, 0.6297, 0.5395, 0.6384, 0.52, 0.6433, 0.548, 0.641, 0.5649, 0.6266, 0.5627, 0.6297, 0.5395, 0.1674, 0.7381, 0.3326, 0.7381, 0.3326, 0.7396, 0.1674, 0.7396, 0.1329, 0.5637, 0.1329, 0.6863, 0.1319, 0.6865, 0.1319, 0.5635, 0.3671, 0.6863, 0.3671, 0.5637, 0.3681, 0.5635, 0.3681, 0.6865, 0.3326, 0.5119, 0.1674, 0.5119, 0.1674, 0.5104, 0.3326, 0.5104, 0.1357, 0.5432, 0.1329, 0.5637, 0.1319, 0.5635, 0.1347, 0.5426, 0.1429, 0.5269, 0.1357, 0.5432, 0.1347, 0.5426, 0.1422, 0.5258, 0.1538, 0.516, 0.1429, 0.5269, 0.1422, 0.5258, 0.1534, 0.5146, 0.1674, 0.5119, 0.1538, 0.516, 0.1534, 0.5146, 0.1674, 0.5104, 0.3643, 0.7068, 0.3671, 0.6863, 0.3681, 0.6865, 0.3653, 0.7074, 0.3571, 0.7231, 0.3643, 0.7068, 0.3653, 0.7074, 0.3578, 0.7242, 0.3462, 0.734, 0.3571, 0.7231, 0.3578, 0.7242, 0.3466, 0.7354, 0.3326, 0.7381, 0.3462, 0.734, 0.3466, 0.7354, 0.3326, 0.7396, 0.1329, 0.6863, 0.1357, 0.7068, 0.1347, 0.7074, 0.1319, 0.6865, 0.1357, 0.7068, 0.1429, 0.7231, 0.1422, 0.7242, 0.1347, 0.7074, 0.1429, 0.7231, 0.1538, 0.734, 0.1534, 0.7354, 0.1422, 0.7242, 0.1538, 0.734, 0.1674, 0.7381, 0.1674, 0.7396, 0.1534, 0.7354, 0.3462, 0.516, 0.3326, 0.5119, 0.3326, 0.5104, 0.3466, 0.5146, 0.3571, 0.5269, 0.3462, 0.516, 0.3466, 0.5146, 0.3578, 0.5258, 0.3643, 0.5432, 0.3571, 0.5269, 0.3578, 0.5258, 0.3653, 0.5426, 0.3671, 0.5637, 0.3643, 0.5432, 0.3653, 0.5426, 0.3681, 0.5635])
me_cube.materials.append(mat_material)
me_cube.use_mirror_vertex_groups = False
me_cube.update()

# ---- objects
ob_cube = bpy.data.objects.new('Cube', me_cube)

# ---- transforms, parenting, visibility, modifiers, constraints
ob_cube.location = (0.0, 0.0, 0.0)
ob_cube.lock_rotations_4d = False
ob_cube.empty_display_type = 'ARROWS'
ob_cube.lineart.crease_threshold = 0.0

# ---- collection membership
col_collection.objects.link(ob_cube)

# ---- scene / render settings (as saved in the file)
scene.frame_start = 1; scene.frame_end = 250; scene.frame_set(1)
scene.render.engine = 'BLENDER_EEVEE_NEXT'
scene.cycles.sampling_pattern = 'TABULATED_SOBOL'
scene.cycles.use_light_tree = False
scene.view_settings.view_transform = 'Filmic'
bpy.context.view_layer.update()

# ---- added for rendering (the .blend has no active camera and no usable light): camera, sun
cam_auto = bpy.data.cameras.new('AutoCamera')
cam_auto.lens = 50.0
cam_auto.sensor_width = 36.0
cam_auto.clip_end = 1000.0
ob_auto_camera = bpy.data.objects.new('AutoCamera', cam_auto)
scene.collection.objects.link(ob_auto_camera)
ob_auto_camera.location = (3.37428, -4.04914, 2.70033)
ob_auto_camera.rotation_euler = (1.09748, -7.21219e-08, 0.694738)
scene.camera = ob_auto_camera
light_auto_sun = bpy.data.lights.new('AutoSun', 'SUN')
light_auto_sun.energy = 3.0
light_auto_sun.angle = 0.0523599
ob_auto_sun = bpy.data.objects.new('AutoSun', light_auto_sun)
scene.collection.objects.link(ob_auto_sun)
ob_auto_sun.rotation_euler = (0.872665, 0.174533, 0.523599)
bpy.context.view_layer.update()
